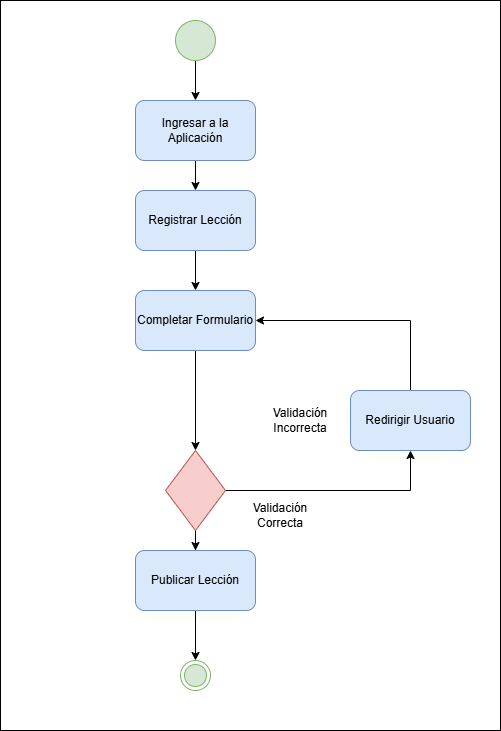

The diagram above was exported from draw.io. Its source (the exported page's mxGraphModel, read from the mxfile embedded in the PNG):
<mxGraphModel dx="866" dy="487" grid="1" gridSize="10" guides="1" tooltips="1" connect="1" arrows="1" fold="1" page="1" pageScale="1" pageWidth="850" pageHeight="1100" math="0" shadow="0">
  <root>
    <mxCell id="0" />
    <mxCell id="1" parent="0" />
    <mxCell id="bBjyQ8DvJNHnnHUGwqws-1" value="" style="rounded=0;whiteSpace=wrap;html=1;" parent="1" vertex="1">
      <mxGeometry x="230" y="90" width="500" height="730" as="geometry" />
    </mxCell>
    <mxCell id="bBjyQ8DvJNHnnHUGwqws-6" style="edgeStyle=orthogonalEdgeStyle;rounded=0;orthogonalLoop=1;jettySize=auto;html=1;exitX=0.5;exitY=1;exitDx=0;exitDy=0;entryX=0.5;entryY=0;entryDx=0;entryDy=0;" parent="1" source="bBjyQ8DvJNHnnHUGwqws-4" target="bBjyQ8DvJNHnnHUGwqws-5" edge="1">
      <mxGeometry relative="1" as="geometry" />
    </mxCell>
    <mxCell id="bBjyQ8DvJNHnnHUGwqws-4" value="" style="ellipse;whiteSpace=wrap;html=1;aspect=fixed;fillColor=#d5e8d4;strokeColor=#82b366;" parent="1" vertex="1">
      <mxGeometry x="405" y="110" width="40" height="40" as="geometry" />
    </mxCell>
    <mxCell id="bBjyQ8DvJNHnnHUGwqws-8" style="edgeStyle=orthogonalEdgeStyle;rounded=0;orthogonalLoop=1;jettySize=auto;html=1;exitX=0.5;exitY=1;exitDx=0;exitDy=0;" parent="1" source="bBjyQ8DvJNHnnHUGwqws-5" target="bBjyQ8DvJNHnnHUGwqws-7" edge="1">
      <mxGeometry relative="1" as="geometry" />
    </mxCell>
    <mxCell id="bBjyQ8DvJNHnnHUGwqws-5" value="Ingresar a la Aplicación" style="rounded=1;whiteSpace=wrap;html=1;fillColor=#dae8fc;strokeColor=#6c8ebf;" parent="1" vertex="1">
      <mxGeometry x="365" y="190" width="120" height="60" as="geometry" />
    </mxCell>
    <mxCell id="bBjyQ8DvJNHnnHUGwqws-10" style="edgeStyle=orthogonalEdgeStyle;rounded=0;orthogonalLoop=1;jettySize=auto;html=1;exitX=0.5;exitY=1;exitDx=0;exitDy=0;" parent="1" source="bBjyQ8DvJNHnnHUGwqws-7" target="bBjyQ8DvJNHnnHUGwqws-9" edge="1">
      <mxGeometry relative="1" as="geometry" />
    </mxCell>
    <mxCell id="bBjyQ8DvJNHnnHUGwqws-7" value="Registrar Lección" style="rounded=1;whiteSpace=wrap;html=1;fillColor=#dae8fc;strokeColor=#6c8ebf;" parent="1" vertex="1">
      <mxGeometry x="365" y="280" width="120" height="60" as="geometry" />
    </mxCell>
    <mxCell id="bBjyQ8DvJNHnnHUGwqws-12" style="edgeStyle=orthogonalEdgeStyle;rounded=0;orthogonalLoop=1;jettySize=auto;html=1;exitX=0.5;exitY=1;exitDx=0;exitDy=0;entryX=0.5;entryY=0;entryDx=0;entryDy=0;" parent="1" source="bBjyQ8DvJNHnnHUGwqws-9" target="bBjyQ8DvJNHnnHUGwqws-13" edge="1">
      <mxGeometry relative="1" as="geometry">
        <mxPoint x="425" y="480" as="targetPoint" />
      </mxGeometry>
    </mxCell>
    <mxCell id="bBjyQ8DvJNHnnHUGwqws-9" value="Completar Formulario" style="rounded=1;whiteSpace=wrap;html=1;fillColor=#dae8fc;strokeColor=#6c8ebf;" parent="1" vertex="1">
      <mxGeometry x="365" y="380" width="120" height="60" as="geometry" />
    </mxCell>
    <mxCell id="bBjyQ8DvJNHnnHUGwqws-19" style="edgeStyle=orthogonalEdgeStyle;rounded=0;orthogonalLoop=1;jettySize=auto;html=1;exitX=0.5;exitY=1;exitDx=0;exitDy=0;" parent="1" source="bBjyQ8DvJNHnnHUGwqws-13" target="bBjyQ8DvJNHnnHUGwqws-18" edge="1">
      <mxGeometry relative="1" as="geometry" />
    </mxCell>
    <mxCell id="pp1rml-8yojZAr3nbAzD-1" style="edgeStyle=orthogonalEdgeStyle;rounded=0;orthogonalLoop=1;jettySize=auto;html=1;exitX=1;exitY=0.5;exitDx=0;exitDy=0;entryX=0.5;entryY=1;entryDx=0;entryDy=0;" parent="1" source="bBjyQ8DvJNHnnHUGwqws-13" target="bBjyQ8DvJNHnnHUGwqws-15" edge="1">
      <mxGeometry relative="1" as="geometry" />
    </mxCell>
    <mxCell id="bBjyQ8DvJNHnnHUGwqws-13" value="" style="rhombus;whiteSpace=wrap;html=1;fillColor=#f8cecc;strokeColor=#b85450;" parent="1" vertex="1">
      <mxGeometry x="395" y="540" width="60" height="80" as="geometry" />
    </mxCell>
    <mxCell id="bBjyQ8DvJNHnnHUGwqws-17" style="edgeStyle=orthogonalEdgeStyle;rounded=0;orthogonalLoop=1;jettySize=auto;html=1;exitX=0.5;exitY=0;exitDx=0;exitDy=0;entryX=1;entryY=0.5;entryDx=0;entryDy=0;" parent="1" source="bBjyQ8DvJNHnnHUGwqws-15" target="bBjyQ8DvJNHnnHUGwqws-9" edge="1">
      <mxGeometry relative="1" as="geometry" />
    </mxCell>
    <mxCell id="bBjyQ8DvJNHnnHUGwqws-15" value="Redirigir Usuario" style="rounded=1;whiteSpace=wrap;html=1;fillColor=#dae8fc;strokeColor=#6c8ebf;" parent="1" vertex="1">
      <mxGeometry x="580" y="480" width="120" height="60" as="geometry" />
    </mxCell>
    <mxCell id="bBjyQ8DvJNHnnHUGwqws-21" style="edgeStyle=orthogonalEdgeStyle;rounded=0;orthogonalLoop=1;jettySize=auto;html=1;exitX=0.5;exitY=1;exitDx=0;exitDy=0;entryX=0.5;entryY=0;entryDx=0;entryDy=0;" parent="1" source="bBjyQ8DvJNHnnHUGwqws-18" target="bBjyQ8DvJNHnnHUGwqws-20" edge="1">
      <mxGeometry relative="1" as="geometry" />
    </mxCell>
    <mxCell id="bBjyQ8DvJNHnnHUGwqws-18" value="Publicar Lección" style="rounded=1;whiteSpace=wrap;html=1;fillColor=#dae8fc;strokeColor=#6c8ebf;" parent="1" vertex="1">
      <mxGeometry x="365" y="640" width="120" height="60" as="geometry" />
    </mxCell>
    <mxCell id="bBjyQ8DvJNHnnHUGwqws-20" value="" style="ellipse;html=1;shape=endState;fillColor=#d5e8d4;strokeColor=#82b366;" parent="1" vertex="1">
      <mxGeometry x="410" y="750" width="30" height="30" as="geometry" />
    </mxCell>
    <mxCell id="jU9aeuGAf89esKwmX1g1-1" value="Validación Correcta" style="text;html=1;align=center;verticalAlign=middle;whiteSpace=wrap;rounded=0;" vertex="1" parent="1">
      <mxGeometry x="480" y="590" width="60" height="30" as="geometry" />
    </mxCell>
    <mxCell id="jU9aeuGAf89esKwmX1g1-2" value="Validación Incorrecta" style="text;html=1;align=center;verticalAlign=middle;whiteSpace=wrap;rounded=0;" vertex="1" parent="1">
      <mxGeometry x="500" y="495" width="60" height="30" as="geometry" />
    </mxCell>
  </root>
</mxGraphModel>